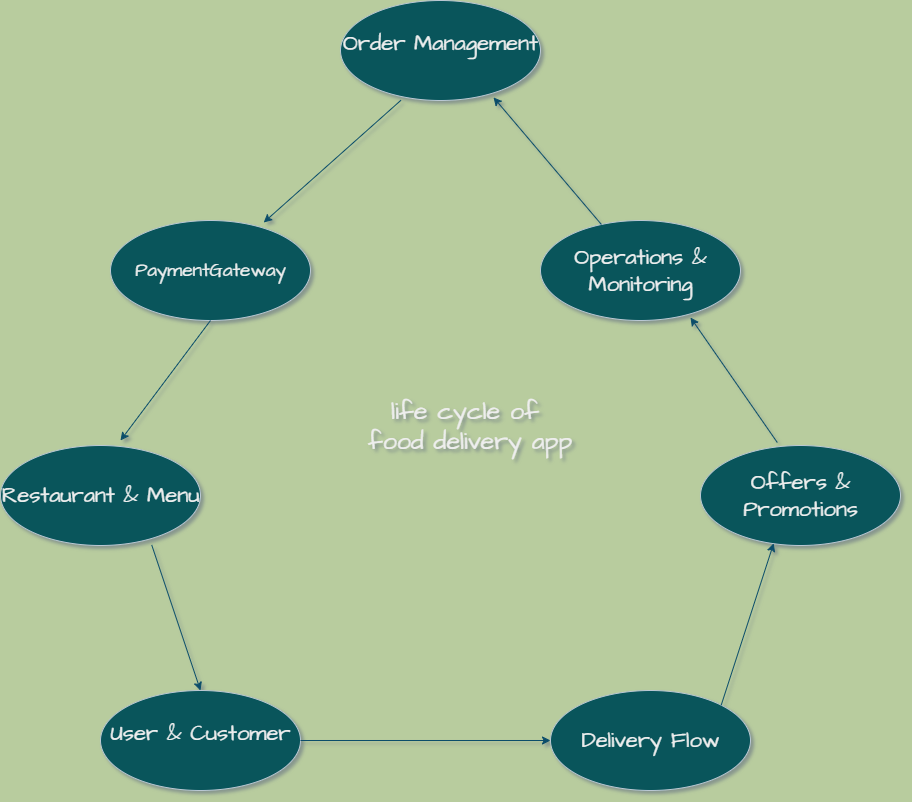

The diagram above was exported from draw.io. Its source (the exported page's mxGraphModel, read from the mxfile embedded in the PNG):
<mxGraphModel dx="2316" dy="1249" grid="0" gridSize="10" guides="1" tooltips="1" connect="1" arrows="1" fold="1" page="0" pageScale="1" pageWidth="1169" pageHeight="827" background="#B8CC9E" math="0" shadow="1">
  <root>
    <mxCell id="0" />
    <mxCell id="1" parent="0" />
    <mxCell id="ey4_o7BHpDo_SOXgfYaI-2" value="&lt;div&gt;&lt;font style=&quot;font-size: 22px;&quot;&gt;Order Management&lt;/font&gt;&lt;/div&gt;&lt;div&gt;&lt;br&gt;&lt;/div&gt;" style="ellipse;whiteSpace=wrap;html=1;hachureGap=4;fontFamily=Architects Daughter;fontSource=https%3A%2F%2Ffonts.googleapis.com%2Fcss%3Ffamily%3DArchitects%2BDaughter;rounded=1;labelBackgroundColor=none;fillColor=#09555B;strokeColor=#BAC8D3;fontColor=#EEEEEE;" vertex="1" parent="1">
      <mxGeometry x="400" y="40" width="200" height="100" as="geometry" />
    </mxCell>
    <mxCell id="ey4_o7BHpDo_SOXgfYaI-4" value="&lt;div&gt;&lt;font style=&quot;font-size: 22px;&quot;&gt;User &amp;amp; Customer&lt;/font&gt;&lt;/div&gt;&lt;div&gt;&lt;br&gt;&lt;/div&gt;" style="ellipse;whiteSpace=wrap;html=1;hachureGap=4;fontFamily=Architects Daughter;fontSource=https%3A%2F%2Ffonts.googleapis.com%2Fcss%3Ffamily%3DArchitects%2BDaughter;rounded=1;labelBackgroundColor=none;fillColor=#09555B;strokeColor=#BAC8D3;fontColor=#EEEEEE;" vertex="1" parent="1">
      <mxGeometry x="160" y="730" width="200" height="100" as="geometry" />
    </mxCell>
    <mxCell id="ey4_o7BHpDo_SOXgfYaI-5" value="&lt;font style=&quot;font-size: 22px;&quot;&gt;Delivery Flow&lt;/font&gt;" style="ellipse;whiteSpace=wrap;html=1;hachureGap=4;fontFamily=Architects Daughter;fontSource=https%3A%2F%2Ffonts.googleapis.com%2Fcss%3Ffamily%3DArchitects%2BDaughter;rounded=1;labelBackgroundColor=none;fillColor=#09555B;strokeColor=#BAC8D3;fontColor=#EEEEEE;" vertex="1" parent="1">
      <mxGeometry x="610" y="730" width="200" height="100" as="geometry" />
    </mxCell>
    <mxCell id="ey4_o7BHpDo_SOXgfYaI-6" value="&lt;font style=&quot;font-size: 22px;&quot;&gt;Offers &amp;amp; Promotions&lt;/font&gt;" style="ellipse;whiteSpace=wrap;html=1;hachureGap=4;fontFamily=Architects Daughter;fontSource=https%3A%2F%2Ffonts.googleapis.com%2Fcss%3Ffamily%3DArchitects%2BDaughter;rounded=1;labelBackgroundColor=none;fillColor=#09555B;strokeColor=#BAC8D3;fontColor=#EEEEEE;" vertex="1" parent="1">
      <mxGeometry x="760" y="485" width="200" height="100" as="geometry" />
    </mxCell>
    <mxCell id="ey4_o7BHpDo_SOXgfYaI-8" value="&lt;font style=&quot;font-size: 19px;&quot;&gt;PaymentGateway&lt;/font&gt;" style="ellipse;whiteSpace=wrap;html=1;hachureGap=4;fontFamily=Architects Daughter;fontSource=https%3A%2F%2Ffonts.googleapis.com%2Fcss%3Ffamily%3DArchitects%2BDaughter;rounded=1;labelBackgroundColor=none;fillColor=#09555B;strokeColor=#BAC8D3;fontColor=#EEEEEE;" vertex="1" parent="1">
      <mxGeometry x="170" y="260" width="200" height="100" as="geometry" />
    </mxCell>
    <mxCell id="ey4_o7BHpDo_SOXgfYaI-9" value="&lt;font style=&quot;font-size: 22px;&quot;&gt;Operations &amp;amp; Monitoring&lt;/font&gt;" style="ellipse;whiteSpace=wrap;html=1;hachureGap=4;fontFamily=Architects Daughter;fontSource=https%3A%2F%2Ffonts.googleapis.com%2Fcss%3Ffamily%3DArchitects%2BDaughter;rounded=1;labelBackgroundColor=none;fillColor=#09555B;strokeColor=#BAC8D3;fontColor=#EEEEEE;" vertex="1" parent="1">
      <mxGeometry x="600" y="260" width="200" height="100" as="geometry" />
    </mxCell>
    <mxCell id="ey4_o7BHpDo_SOXgfYaI-12" value="&lt;font style=&quot;font-size: 22px;&quot;&gt;Restaurant &amp;amp; Menu&lt;/font&gt;" style="ellipse;whiteSpace=wrap;html=1;hachureGap=4;fontFamily=Architects Daughter;fontSource=https%3A%2F%2Ffonts.googleapis.com%2Fcss%3Ffamily%3DArchitects%2BDaughter;rounded=1;labelBackgroundColor=none;fillColor=#09555B;strokeColor=#BAC8D3;fontColor=#EEEEEE;" vertex="1" parent="1">
      <mxGeometry x="60" y="485" width="200" height="100" as="geometry" />
    </mxCell>
    <mxCell id="ey4_o7BHpDo_SOXgfYaI-19" value="" style="endArrow=classic;html=1;rounded=1;hachureGap=4;fontFamily=Architects Daughter;fontSource=https%3A%2F%2Ffonts.googleapis.com%2Fcss%3Ffamily%3DArchitects%2BDaughter;entryX=0.765;entryY=0.969;entryDx=0;entryDy=0;entryPerimeter=0;labelBackgroundColor=none;fontColor=default;strokeColor=#0B4D6A;" edge="1" parent="1" source="ey4_o7BHpDo_SOXgfYaI-9" target="ey4_o7BHpDo_SOXgfYaI-2">
      <mxGeometry width="50" height="50" relative="1" as="geometry">
        <mxPoint x="400" y="420" as="sourcePoint" />
        <mxPoint x="450" y="370" as="targetPoint" />
      </mxGeometry>
    </mxCell>
    <mxCell id="ey4_o7BHpDo_SOXgfYaI-21" value="" style="endArrow=classic;html=1;rounded=1;hachureGap=4;fontFamily=Architects Daughter;fontSource=https%3A%2F%2Ffonts.googleapis.com%2Fcss%3Ffamily%3DArchitects%2BDaughter;exitX=0.302;exitY=0.998;exitDx=0;exitDy=0;entryX=0.766;entryY=0.02;entryDx=0;entryDy=0;entryPerimeter=0;exitPerimeter=0;labelBackgroundColor=none;fontColor=default;strokeColor=#0B4D6A;" edge="1" parent="1" source="ey4_o7BHpDo_SOXgfYaI-2" target="ey4_o7BHpDo_SOXgfYaI-8">
      <mxGeometry width="50" height="50" relative="1" as="geometry">
        <mxPoint x="400" y="420" as="sourcePoint" />
        <mxPoint x="300" y="250" as="targetPoint" />
      </mxGeometry>
    </mxCell>
    <mxCell id="ey4_o7BHpDo_SOXgfYaI-22" value="" style="endArrow=classic;html=1;rounded=1;hachureGap=4;fontFamily=Architects Daughter;fontSource=https%3A%2F%2Ffonts.googleapis.com%2Fcss%3Ffamily%3DArchitects%2BDaughter;exitX=0.5;exitY=1;exitDx=0;exitDy=0;labelBackgroundColor=none;fontColor=default;strokeColor=#0B4D6A;" edge="1" parent="1" source="ey4_o7BHpDo_SOXgfYaI-8">
      <mxGeometry width="50" height="50" relative="1" as="geometry">
        <mxPoint x="400" y="520" as="sourcePoint" />
        <mxPoint x="180" y="480" as="targetPoint" />
      </mxGeometry>
    </mxCell>
    <mxCell id="ey4_o7BHpDo_SOXgfYaI-24" value="" style="endArrow=classic;html=1;rounded=1;hachureGap=4;fontFamily=Architects Daughter;fontSource=https%3A%2F%2Ffonts.googleapis.com%2Fcss%3Ffamily%3DArchitects%2BDaughter;exitX=0.756;exitY=0.994;exitDx=0;exitDy=0;entryX=0.5;entryY=0;entryDx=0;entryDy=0;exitPerimeter=0;labelBackgroundColor=none;fontColor=default;strokeColor=#0B4D6A;" edge="1" parent="1" source="ey4_o7BHpDo_SOXgfYaI-12" target="ey4_o7BHpDo_SOXgfYaI-4">
      <mxGeometry width="50" height="50" relative="1" as="geometry">
        <mxPoint x="410" y="530" as="sourcePoint" />
        <mxPoint x="460" y="480" as="targetPoint" />
      </mxGeometry>
    </mxCell>
    <mxCell id="ey4_o7BHpDo_SOXgfYaI-25" value="" style="endArrow=classic;html=1;rounded=1;hachureGap=4;fontFamily=Architects Daughter;fontSource=https%3A%2F%2Ffonts.googleapis.com%2Fcss%3Ffamily%3DArchitects%2BDaughter;entryX=0;entryY=0.5;entryDx=0;entryDy=0;exitX=1;exitY=0.5;exitDx=0;exitDy=0;labelBackgroundColor=none;fontColor=default;strokeColor=#0B4D6A;" edge="1" parent="1" source="ey4_o7BHpDo_SOXgfYaI-4" target="ey4_o7BHpDo_SOXgfYaI-5">
      <mxGeometry width="50" height="50" relative="1" as="geometry">
        <mxPoint x="410" y="530" as="sourcePoint" />
        <mxPoint x="460" y="480" as="targetPoint" />
      </mxGeometry>
    </mxCell>
    <mxCell id="ey4_o7BHpDo_SOXgfYaI-26" value="" style="endArrow=classic;html=1;rounded=1;hachureGap=4;fontFamily=Architects Daughter;fontSource=https%3A%2F%2Ffonts.googleapis.com%2Fcss%3Ffamily%3DArchitects%2BDaughter;entryX=0.366;entryY=0.978;entryDx=0;entryDy=0;entryPerimeter=0;exitX=1;exitY=0;exitDx=0;exitDy=0;labelBackgroundColor=none;fontColor=default;strokeColor=#0B4D6A;" edge="1" parent="1" source="ey4_o7BHpDo_SOXgfYaI-5" target="ey4_o7BHpDo_SOXgfYaI-6">
      <mxGeometry width="50" height="50" relative="1" as="geometry">
        <mxPoint x="410" y="530" as="sourcePoint" />
        <mxPoint x="460" y="480" as="targetPoint" />
      </mxGeometry>
    </mxCell>
    <mxCell id="ey4_o7BHpDo_SOXgfYaI-28" value="" style="endArrow=classic;html=1;rounded=1;hachureGap=4;fontFamily=Architects Daughter;fontSource=https%3A%2F%2Ffonts.googleapis.com%2Fcss%3Ffamily%3DArchitects%2BDaughter;exitX=0.384;exitY=-0.03;exitDx=0;exitDy=0;exitPerimeter=0;labelBackgroundColor=none;fontColor=default;strokeColor=#0B4D6A;" edge="1" parent="1" source="ey4_o7BHpDo_SOXgfYaI-6">
      <mxGeometry width="50" height="50" relative="1" as="geometry">
        <mxPoint x="820" y="480" as="sourcePoint" />
        <mxPoint x="750" y="357" as="targetPoint" />
      </mxGeometry>
    </mxCell>
    <mxCell id="ey4_o7BHpDo_SOXgfYaI-29" value="&lt;font style=&quot;font-size: 25px;&quot;&gt;life cycle of&amp;nbsp;&lt;/font&gt;&lt;div&gt;&lt;font style=&quot;font-size: 25px;&quot;&gt;food delivery app&lt;/font&gt;&lt;/div&gt;" style="text;html=1;align=center;verticalAlign=middle;resizable=0;points=[];autosize=1;strokeColor=none;fillColor=none;fontFamily=Architects Daughter;fontSource=https%3A%2F%2Ffonts.googleapis.com%2Fcss%3Ffamily%3DArchitects%2BDaughter;rounded=1;labelBackgroundColor=none;fontColor=#EEEEEE;" vertex="1" parent="1">
      <mxGeometry x="414" y="430" width="230" height="70" as="geometry" />
    </mxCell>
  </root>
</mxGraphModel>